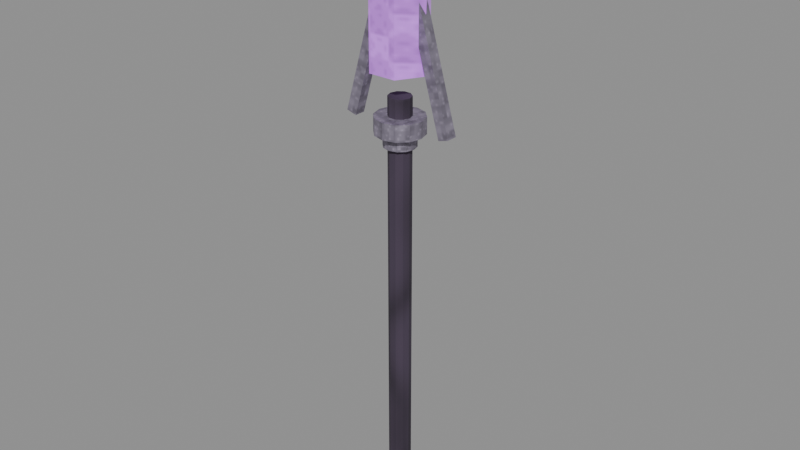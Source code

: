 # Source: staff-seidr-crystal.blend  (saved by Blender 5.0.118; exported with 4.5.12 LTS)
import bpy
from mathutils import Matrix  # noqa: F401  (used for matrix-valued properties, if any)

bpy.ops.wm.read_factory_settings(use_empty=True)
scene = bpy.context.scene
scene.name = 'Scene'

# ---- images (referenced by path relative to the original .blend; pixels are not part of the script)
import os
ASSET_DIR = os.environ.get("B2B_ASSET_DIR", "")  # directory of the original .blend (textures are referenced by path, not embedded)
HERE = os.path.dirname(os.path.abspath(__file__))  # packed textures are extracted next to this script under _unpacked/

def load_image(name, relpath, width, height, colorspace="sRGB"):
    """Load a texture the original file referenced (path relative to the .blend, or extracted next to this script)."""
    p = next((c for c in (os.path.join(HERE, relpath), os.path.join(ASSET_DIR, relpath)) if relpath and os.path.exists(c)), "")
    if p:
        img = bpy.data.images.load(p, check_existing=True)
        img.name = name
    else:  # same state as the original file: an image datablock whose file is absent (Cycles renders it pink)
        img = bpy.data.images.new(name, width, height)
        img.source = "FILE"
        img.filepath = "//" + (relpath or name)
    img.colorspace_settings.name = colorspace
    return img
img_magenheim_surface_timber = load_image('magenheim.surface.timber', '_unpacked/2ef9a5accc0e42b6.2da1f34a.png', 64, 64, 'sRGB')
img_magenheim_surface_metal = load_image('magenheim.surface.metal', '_unpacked/92bb42208b3e85ca.01f1a9b4.png', 64, 64, 'sRGB')
img_magenheim_surface_crystal = load_image('magenheim.surface.crystal', '_unpacked/13aac57fc9315b39.0b82ce2e.png', 64, 64, 'sRGB')

# ---- materials (node trees are filled in below, after node groups)
mat_magenheim_seidr_black_wood = bpy.data.materials.new('magenheim.seidr.black-wood')
mat_magenheim_seidr_black_wood.use_backface_culling = True
mat_magenheim_seidr_rune_silver = bpy.data.materials.new('magenheim.seidr.rune-silver')
mat_magenheim_seidr_rune_silver.use_backface_culling = True
mat_magenheim_seidr_seidr_violet_crystal = bpy.data.materials.new('magenheim.seidr.seidr-violet-crystal')
mat_magenheim_seidr_seidr_violet_crystal.use_backface_culling = True
mat_magenheim_seidr_seidr_pale_eitr_crystal = bpy.data.materials.new('magenheim.seidr.seidr-pale-eitr-crystal')
mat_magenheim_seidr_seidr_pale_eitr_crystal.use_backface_culling = True

# ---- material node trees
mat_magenheim_seidr_black_wood.use_nodes = True; mat_magenheim_seidr_black_wood.node_tree.nodes.clear()
_N = mat_magenheim_seidr_black_wood.node_tree.nodes; _L = mat_magenheim_seidr_black_wood.node_tree.links
n0 = _N.new('ShaderNodeBsdfPrincipled'); n0.name = 'Principled BSDF'; n0.location = (-200, 100)
n0.inputs[2].default_value = 0.88
n0.inputs[27].default_value = (0.0, 0.0, 0.0, 1.0)
n0.inputs[28].default_value = 1.0
n1 = _N.new('ShaderNodeOutputMaterial'); n1.name = 'Material Output'; n1.location = (200, 100)
n2 = _N.new('ShaderNodeTexImage'); n2.name = 'Image Texture'; n2.location = (0, 0)
n2.image = img_magenheim_surface_timber
n3 = _N.new('ShaderNodeMixRGB'); n3.name = 'Mix (Legacy)'; n3.location = (0, 0)
n3.blend_type = 'MULTIPLY'
n3.inputs[0].default_value = 1.0
n3.inputs[2].default_value = (0.1, 0.07, 0.12, 1.0)
_L.new(n0.outputs[0], n1.inputs[0])
_L.new(n2.outputs[0], n3.inputs[1])
_L.new(n3.outputs[0], n0.inputs[0])
n1.is_active_output = True
mat_magenheim_seidr_rune_silver.use_nodes = True; mat_magenheim_seidr_rune_silver.node_tree.nodes.clear()
_N = mat_magenheim_seidr_rune_silver.node_tree.nodes; _L = mat_magenheim_seidr_rune_silver.node_tree.links
n0 = _N.new('ShaderNodeBsdfPrincipled'); n0.name = 'Principled BSDF'; n0.location = (-200, 100)
n0.inputs[1].default_value = 0.55
n0.inputs[2].default_value = 0.62
n0.inputs[27].default_value = (0.0, 0.0, 0.0, 1.0)
n0.inputs[28].default_value = 1.0
n1 = _N.new('ShaderNodeOutputMaterial'); n1.name = 'Material Output'; n1.location = (200, 100)
n2 = _N.new('ShaderNodeTexImage'); n2.name = 'Image Texture'; n2.location = (0, 0)
n2.image = img_magenheim_surface_metal
n3 = _N.new('ShaderNodeMixRGB'); n3.name = 'Mix (Legacy)'; n3.location = (0, 0)
n3.blend_type = 'MULTIPLY'
n3.inputs[0].default_value = 1.0
n3.inputs[2].default_value = (0.54, 0.48, 0.62, 1.0)
_L.new(n0.outputs[0], n1.inputs[0])
_L.new(n2.outputs[0], n3.inputs[1])
_L.new(n3.outputs[0], n0.inputs[0])
n1.is_active_output = True
mat_magenheim_seidr_seidr_violet_crystal.use_nodes = True; mat_magenheim_seidr_seidr_violet_crystal.node_tree.nodes.clear()
_N = mat_magenheim_seidr_seidr_violet_crystal.node_tree.nodes; _L = mat_magenheim_seidr_seidr_violet_crystal.node_tree.links
n0 = _N.new('ShaderNodeBsdfPrincipled'); n0.name = 'Principled BSDF'; n0.location = (-200, 100)
n0.inputs[1].default_value = 0.02
n0.inputs[2].default_value = 0.26
n0.inputs[27].default_value = (0.2604, 0.084, 0.399, 1.0)
n0.inputs[28].default_value = 1.0
n1 = _N.new('ShaderNodeOutputMaterial'); n1.name = 'Material Output'; n1.location = (200, 100)
n2 = _N.new('ShaderNodeTexImage'); n2.name = 'Image Texture'; n2.location = (0, 0)
n2.image = img_magenheim_surface_crystal
n3 = _N.new('ShaderNodeMixRGB'); n3.name = 'Mix (Legacy)'; n3.location = (0, 0)
n3.blend_type = 'MULTIPLY'
n3.inputs[0].default_value = 1.0
n3.inputs[2].default_value = (0.62, 0.2, 0.95, 1.0)
_L.new(n0.outputs[0], n1.inputs[0])
_L.new(n2.outputs[0], n3.inputs[1])
_L.new(n3.outputs[0], n0.inputs[0])
n1.is_active_output = True
mat_magenheim_seidr_seidr_pale_eitr_crystal.use_nodes = True; mat_magenheim_seidr_seidr_pale_eitr_crystal.node_tree.nodes.clear()
_N = mat_magenheim_seidr_seidr_pale_eitr_crystal.node_tree.nodes; _L = mat_magenheim_seidr_seidr_pale_eitr_crystal.node_tree.links
n0 = _N.new('ShaderNodeBsdfPrincipled'); n0.name = 'Principled BSDF'; n0.location = (-200, 100)
n0.inputs[1].default_value = 0.01
n0.inputs[2].default_value = 0.14
n0.inputs[27].default_value = (0.581, 0.434, 0.7, 1.0)
n0.inputs[28].default_value = 1.0
n1 = _N.new('ShaderNodeOutputMaterial'); n1.name = 'Material Output'; n1.location = (200, 100)
n2 = _N.new('ShaderNodeTexImage'); n2.name = 'Image Texture'; n2.location = (0, 0)
n2.image = img_magenheim_surface_crystal
n3 = _N.new('ShaderNodeMixRGB'); n3.name = 'Mix (Legacy)'; n3.location = (0, 0)
n3.blend_type = 'MULTIPLY'
n3.inputs[0].default_value = 1.0
n3.inputs[2].default_value = (0.83, 0.62, 1.0, 1.0)
_L.new(n0.outputs[0], n1.inputs[0])
_L.new(n2.outputs[0], n3.inputs[1])
_L.new(n3.outputs[0], n0.inputs[0])
n1.is_active_output = True

# ---- meshes
me_shaft = bpy.data.meshes.new('shaft')
me_shaft.from_pydata([(0.038, -1.863e-09, -0.74), (0.038, -1.863e-09, 0.74), (0.03074, -0.02234, -0.74), (0.03074, -0.02234, 0.74), (0.01174, -0.03614, -0.74), (0.01174, -0.03614, 0.74), (-0.01174, -0.03614, -0.74), (-0.01174, -0.03614, 0.74), (-0.03074, -0.02234, -0.74), (-0.03074, -0.02234, 0.74), (-0.038, 1.459e-09, -0.74), (-0.038, 1.459e-09, 0.74), (-0.03074, 0.02234, -0.74), (-0.03074, 0.02234, 0.74), (-0.01174, 0.03614, -0.74), (-0.01174, 0.03614, 0.74), (0.01174, 0.03614, -0.74), (0.01174, 0.03614, 0.74), (0.03074, 0.02234, -0.74), (0.03074, 0.02234, 0.74), (0.0, -1.863e-09, -0.74), (0.0, -1.863e-09, 0.74)], [], [(0, 1, 3), (0, 3, 2), (20, 0, 2), (21, 3, 1), (2, 3, 5), (2, 5, 4), (20, 2, 4), (21, 5, 3), (4, 5, 7), (4, 7, 6), (20, 4, 6), (21, 7, 5), (6, 7, 9), (6, 9, 8), (20, 6, 8), (21, 9, 7), (8, 9, 11), (8, 11, 10), (20, 8, 10), (21, 11, 9), (10, 11, 13), (10, 13, 12), (20, 10, 12), (21, 13, 11), (12, 13, 15), (12, 15, 14), (20, 12, 14), (21, 15, 13), (14, 15, 17), (14, 17, 16), (20, 14, 16), (21, 17, 15), (16, 17, 19), (16, 19, 18), (20, 16, 18), (21, 19, 17), (18, 19, 1), (18, 1, 0), (20, 18, 0), (21, 1, 19)])
_uv = me_shaft.uv_layers.new(name='UVMap')
_uv.uv.foreach_set('vector', [0.002108, 0.9979, 0.002108, 0.002108, 0.01489, 0.002108, 0.002108, 0.9979, 0.01489, 0.002108, 0.01489, 0.9979, 0.1832, 0.08303, 0.1589, 0.07512, 0.1682, 0.06234, 0.1832, 0.02768, 0.1982, 0.006991, 0.2075, 0.01977, 0.01489, 0.9979, 0.01489, 0.002108, 0.03069, 0.002108, 0.01489, 0.9979, 0.03069, 0.002108, 0.03069, 0.9979, 0.1832, 0.08303, 0.1682, 0.06234, 0.1832, 0.05746, 0.1832, 0.02768, 0.1832, 0.002108, 0.1982, 0.006991, 0.03069, 0.9979, 0.03069, 0.002108, 0.04348, 0.002108, 0.03069, 0.9979, 0.04348, 0.002108, 0.04348, 0.9979, 0.1832, 0.08303, 0.1832, 0.05746, 0.1982, 0.06234, 0.1832, 0.02768, 0.1682, 0.006991, 0.1832, 0.002108, 0.04769, 0.9979, 0.04769, 0.002108, 0.06048, 0.002108, 0.04769, 0.9979, 0.06048, 0.002108, 0.06048, 0.9979, 0.1832, 0.08303, 0.1982, 0.06234, 0.2075, 0.07512, 0.1832, 0.02768, 0.1589, 0.01977, 0.1682, 0.006991, 0.06048, 0.9979, 0.06048, 0.002108, 0.07628, 0.002108, 0.06048, 0.9979, 0.07628, 0.002108, 0.07628, 0.9979, 0.1832, 0.08303, 0.2075, 0.07512, 0.2075, 0.09093, 0.1832, 0.02768, 0.1589, 0.03558, 0.1589, 0.01977, 0.07628, 0.9979, 0.07628, 0.002108, 0.08906, 0.002108, 0.07628, 0.9979, 0.08906, 0.002108, 0.08906, 0.9979, 0.1832, 0.08303, 0.2075, 0.09093, 0.1982, 0.1037, 0.1832, 0.02768, 0.1682, 0.04836, 0.1589, 0.03558, 0.09328, 0.9979, 0.09328, 0.002108, 0.1091, 0.002108, 0.09328, 0.9979, 0.1091, 0.002108, 0.1091, 0.9979, 0.1832, 0.08303, 0.1982, 0.1037, 0.1832, 0.1086, 0.1832, 0.02768, 0.1832, 0.05324, 0.1682, 0.04836, 0.1091, 0.9979, 0.1091, 0.002108, 0.1219, 0.002108, 0.1091, 0.9979, 0.1219, 0.002108, 0.1219, 0.9979, 0.1832, 0.08303, 0.1832, 0.1086, 0.1682, 0.1037, 0.1832, 0.02768, 0.1982, 0.04836, 0.1832, 0.05324, 0.1261, 0.9979, 0.1261, 0.002108, 0.1389, 0.002108, 0.1261, 0.9979, 0.1389, 0.002108, 0.1389, 0.9979, 0.1832, 0.08303, 0.1682, 0.1037, 0.1589, 0.09093, 0.1832, 0.02768, 0.2075, 0.03558, 0.1982, 0.04836, 0.1389, 0.9979, 0.1389, 0.002108, 0.1547, 0.002108, 0.1389, 0.9979, 0.1547, 0.002108, 0.1547, 0.9979, 0.1832, 0.08303, 0.1589, 0.09093, 0.1589, 0.07512, 0.1832, 0.02768, 0.2075, 0.01977, 0.2075, 0.03558])
me_shaft.materials.append(mat_magenheim_seidr_black_wood)
me_shaft.update()
me_pommel = bpy.data.meshes.new('pommel')
me_pommel.from_pydata([(0.05244, 0.0, -0.05), (0.05244, 0.0, 0.05), (0.04541, -0.02622, -0.05), (0.04541, -0.02622, 0.05), (0.02622, -0.04541, -0.05), (0.02622, -0.04541, 0.05), (-2.292e-09, -0.05244, -0.05), (-2.292e-09, -0.05244, 0.05), (-0.02622, -0.04541, -0.05), (-0.02622, -0.04541, 0.05), (-0.04541, -0.02622, -0.05), (-0.04541, -0.02622, 0.05), (-0.05244, 4.584e-09, -0.05), (-0.05244, 4.584e-09, 0.05), (-0.04541, 0.02622, -0.05), (-0.04541, 0.02622, 0.05), (-0.02622, 0.04541, -0.05), (-0.02622, 0.04541, 0.05), (6.253e-10, 0.05244, -0.05), (6.253e-10, 0.05244, 0.05), (0.02622, 0.04541, -0.05), (0.02622, 0.04541, 0.05), (0.04541, 0.02622, -0.05), (0.04541, 0.02622, 0.05), (0.0, 0.0, -0.05), (0.0, 0.0, 0.05)], [], [(0, 1, 3), (0, 3, 2), (24, 0, 2), (25, 3, 1), (2, 3, 5), (2, 5, 4), (24, 2, 4), (25, 5, 3), (4, 5, 7), (4, 7, 6), (24, 4, 6), (25, 7, 5), (6, 7, 9), (6, 9, 8), (24, 6, 8), (25, 9, 7), (8, 9, 11), (8, 11, 10), (24, 8, 10), (25, 11, 9), (10, 11, 13), (10, 13, 12), (24, 10, 12), (25, 13, 11), (12, 13, 15), (12, 15, 14), (24, 12, 14), (25, 15, 13), (14, 15, 17), (14, 17, 16), (24, 14, 16), (25, 17, 15), (16, 17, 19), (16, 19, 18), (24, 16, 18), (25, 19, 17), (18, 19, 21), (18, 21, 20), (24, 18, 20), (25, 21, 19), (20, 21, 23), (20, 23, 22), (24, 20, 22), (25, 23, 21), (22, 23, 1), (22, 1, 0), (24, 22, 0), (25, 1, 23)])
_uv = me_pommel.uv_layers.new(name='UVMap')
_uv.uv.foreach_set('vector', [0.7982, 0.3931, 0.7982, 0.005305, 0.9035, 0.005305, 0.7982, 0.3931, 0.9035, 0.005305, 0.9035, 0.3931, 0.2018, 0.2018, 0.1491, 0.005305, 0.2544, 0.005305, 0.2018, 0.6053, 0.3982, 0.5526, 0.3982, 0.6579, 0.9035, 0.3931, 0.9035, 0.005305, 0.9947, 0.005305, 0.9035, 0.3931, 0.9947, 0.005305, 0.9947, 0.3931, 0.2018, 0.2018, 0.2544, 0.005305, 0.3456, 0.05794, 0.2018, 0.6053, 0.3456, 0.4615, 0.3982, 0.5526, 0.4088, 0.3931, 0.4088, 0.005305, 0.5, 0.005305, 0.4088, 0.3931, 0.5, 0.005305, 0.5, 0.3931, 0.2018, 0.2018, 0.3456, 0.05794, 0.3982, 0.1491, 0.2018, 0.6053, 0.2544, 0.4088, 0.3456, 0.4615, 0.5, 0.3931, 0.5, 0.005305, 0.6053, 0.005305, 0.5, 0.3931, 0.6053, 0.005305, 0.6053, 0.3931, 0.2018, 0.2018, 0.3982, 0.1491, 0.3982, 0.2544, 0.2018, 0.6053, 0.1491, 0.4088, 0.2544, 0.4088, 0.6053, 0.3931, 0.6053, 0.005305, 0.6965, 0.005305, 0.6053, 0.3931, 0.6965, 0.005305, 0.6965, 0.3931, 0.2018, 0.2018, 0.3982, 0.2544, 0.3456, 0.3456, 0.2018, 0.6053, 0.05794, 0.4615, 0.1491, 0.4088, 0.7071, 0.7916, 0.7071, 0.4038, 0.7982, 0.4038, 0.7071, 0.7916, 0.7982, 0.4038, 0.7982, 0.7916, 0.2018, 0.2018, 0.3456, 0.3456, 0.2544, 0.3982, 0.2018, 0.6053, 0.005305, 0.5526, 0.05794, 0.4615, 0.7982, 0.7916, 0.7982, 0.4038, 0.9035, 0.4038, 0.7982, 0.7916, 0.9035, 0.4038, 0.9035, 0.7916, 0.2018, 0.2018, 0.2544, 0.3982, 0.1491, 0.3982, 0.2018, 0.6053, 0.005305, 0.6579, 0.005305, 0.5526, 0.9035, 0.7916, 0.9035, 0.4038, 0.9947, 0.4038, 0.9035, 0.7916, 0.9947, 0.4038, 0.9947, 0.7916, 0.2018, 0.2018, 0.1491, 0.3982, 0.05794, 0.3456, 0.2018, 0.6053, 0.05794, 0.7491, 0.005305, 0.6579, 0.4088, 0.7916, 0.4088, 0.4038, 0.5, 0.4038, 0.4088, 0.7916, 0.5, 0.4038, 0.5, 0.7916, 0.2018, 0.2018, 0.05794, 0.3456, 0.005305, 0.2544, 0.2018, 0.6053, 0.1491, 0.8017, 0.05794, 0.7491, 0.5, 0.7916, 0.5, 0.4038, 0.6053, 0.4038, 0.5, 0.7916, 0.6053, 0.4038, 0.6053, 0.7916, 0.2018, 0.2018, 0.005305, 0.2544, 0.005305, 0.1491, 0.2018, 0.6053, 0.2544, 0.8017, 0.1491, 0.8017, 0.6053, 0.7916, 0.6053, 0.4038, 0.6965, 0.4038, 0.6053, 0.7916, 0.6965, 0.4038, 0.6965, 0.7916, 0.2018, 0.2018, 0.005305, 0.1491, 0.05794, 0.05794, 0.2018, 0.6053, 0.3456, 0.7491, 0.2544, 0.8017, 0.7071, 0.3931, 0.7071, 0.005305, 0.7982, 0.005305, 0.7071, 0.3931, 0.7982, 0.005305, 0.7982, 0.3931, 0.2018, 0.2018, 0.05794, 0.05794, 0.1491, 0.005305, 0.2018, 0.6053, 0.3982, 0.6579, 0.3456, 0.7491])
me_pommel.materials.append(mat_magenheim_seidr_rune_silver)
me_pommel.update()
me_neck = bpy.data.meshes.new('neck')
me_neck.from_pydata([(0.05396, 0.0, -0.03), (0.05396, 0.0, 0.03), (0.04673, -0.02698, -0.03), (0.04673, -0.02698, 0.03), (0.02698, -0.04673, -0.03), (0.02698, -0.04673, 0.03), (-2.359e-09, -0.05396, -0.03), (-2.359e-09, -0.05396, 0.03), (-0.02698, -0.04673, -0.03), (-0.02698, -0.04673, 0.03), (-0.04673, -0.02698, -0.03), (-0.04673, -0.02698, 0.03), (-0.05396, 4.717e-09, -0.03), (-0.05396, 4.717e-09, 0.03), (-0.04673, 0.02698, -0.03), (-0.04673, 0.02698, 0.03), (-0.02698, 0.04673, -0.03), (-0.02698, 0.04673, 0.03), (6.435e-10, 0.05396, -0.03), (6.435e-10, 0.05396, 0.03), (0.02698, 0.04673, -0.03), (0.02698, 0.04673, 0.03), (0.04673, 0.02698, -0.03), (0.04673, 0.02698, 0.03), (0.0, 0.0, -0.03), (0.0, 0.0, 0.03)], [], [(0, 1, 3), (0, 3, 2), (24, 0, 2), (25, 3, 1), (2, 3, 5), (2, 5, 4), (24, 2, 4), (25, 5, 3), (4, 5, 7), (4, 7, 6), (24, 4, 6), (25, 7, 5), (6, 7, 9), (6, 9, 8), (24, 6, 8), (25, 9, 7), (8, 9, 11), (8, 11, 10), (24, 8, 10), (25, 11, 9), (10, 11, 13), (10, 13, 12), (24, 10, 12), (25, 13, 11), (12, 13, 15), (12, 15, 14), (24, 12, 14), (25, 15, 13), (14, 15, 17), (14, 17, 16), (24, 14, 16), (25, 17, 15), (16, 17, 19), (16, 19, 18), (24, 16, 18), (25, 19, 17), (18, 19, 21), (18, 21, 20), (24, 18, 20), (25, 21, 19), (20, 21, 23), (20, 23, 22), (24, 20, 22), (25, 23, 21), (22, 23, 1), (22, 1, 0), (24, 22, 0), (25, 1, 23)])
_uv = me_neck.uv_layers.new(name='UVMap')
_uv.uv.foreach_set('vector', [0.7252, 0.2304, 0.466, 0.2304, 0.466, 0.1097, 0.7252, 0.2304, 0.466, 0.1097, 0.7252, 0.1097, 0.2304, 0.2304, 0.17, 0.005176, 0.2907, 0.005176, 0.2304, 0.6912, 0.4556, 0.6308, 0.4556, 0.7515, 0.7252, 0.1097, 0.466, 0.1097, 0.466, 0.005176, 0.7252, 0.1097, 0.466, 0.005176, 0.7252, 0.005176, 0.2304, 0.2304, 0.2907, 0.005176, 0.3953, 0.06552, 0.2304, 0.6912, 0.3953, 0.5263, 0.4556, 0.6308, 0.9948, 0.3349, 0.7356, 0.3349, 0.7356, 0.2304, 0.9948, 0.3349, 0.7356, 0.2304, 0.9948, 0.2304, 0.2304, 0.2304, 0.3953, 0.06552, 0.4556, 0.17, 0.2304, 0.6912, 0.2907, 0.466, 0.3953, 0.5263, 0.9948, 0.2304, 0.7356, 0.2304, 0.7356, 0.1097, 0.9948, 0.2304, 0.7356, 0.1097, 0.9948, 0.1097, 0.2304, 0.2304, 0.4556, 0.17, 0.4556, 0.2907, 0.2304, 0.6912, 0.17, 0.466, 0.2907, 0.466, 0.9948, 0.1097, 0.7356, 0.1097, 0.7356, 0.005176, 0.9948, 0.1097, 0.7356, 0.005176, 0.9948, 0.005176, 0.2304, 0.2304, 0.4556, 0.2907, 0.3953, 0.3953, 0.2304, 0.6912, 0.06552, 0.5263, 0.17, 0.466, 0.9948, 0.675, 0.7356, 0.675, 0.7356, 0.5705, 0.9948, 0.675, 0.7356, 0.5705, 0.9948, 0.5705, 0.2304, 0.2304, 0.3953, 0.3953, 0.2907, 0.4556, 0.2304, 0.6912, 0.005176, 0.6308, 0.06552, 0.5263, 0.9948, 0.5705, 0.7356, 0.5705, 0.7356, 0.4498, 0.9948, 0.5705, 0.7356, 0.4498, 0.9948, 0.4498, 0.2304, 0.2304, 0.2907, 0.4556, 0.17, 0.4556, 0.2304, 0.6912, 0.005176, 0.7515, 0.005176, 0.6308, 0.9948, 0.4498, 0.7356, 0.4498, 0.7356, 0.3453, 0.9948, 0.4498, 0.7356, 0.3453, 0.9948, 0.3453, 0.2304, 0.2304, 0.17, 0.4556, 0.06552, 0.3953, 0.2304, 0.6912, 0.06552, 0.856, 0.005176, 0.7515, 0.7252, 0.675, 0.466, 0.675, 0.466, 0.5705, 0.7252, 0.675, 0.466, 0.5705, 0.7252, 0.5705, 0.2304, 0.2304, 0.06552, 0.3953, 0.005176, 0.2907, 0.2304, 0.6912, 0.17, 0.9164, 0.06552, 0.856, 0.7252, 0.5705, 0.466, 0.5705, 0.466, 0.4498, 0.7252, 0.5705, 0.466, 0.4498, 0.7252, 0.4498, 0.2304, 0.2304, 0.005176, 0.2907, 0.005176, 0.17, 0.2304, 0.6912, 0.2907, 0.9164, 0.17, 0.9164, 0.7252, 0.4498, 0.466, 0.4498, 0.466, 0.3453, 0.7252, 0.4498, 0.466, 0.3453, 0.7252, 0.3453, 0.2304, 0.2304, 0.005176, 0.17, 0.06552, 0.06552, 0.2304, 0.6912, 0.3953, 0.856, 0.2907, 0.9164, 0.7252, 0.3349, 0.466, 0.3349, 0.466, 0.2304, 0.7252, 0.3349, 0.466, 0.2304, 0.7252, 0.2304, 0.2304, 0.2304, 0.06552, 0.06552, 0.17, 0.005176, 0.2304, 0.6912, 0.4556, 0.7515, 0.3953, 0.856])
me_neck.materials.append(mat_magenheim_seidr_rune_silver)
me_neck.update()
me_binding = bpy.data.meshes.new('binding')
me_binding.from_pydata([(0.082, 0.0, -0.0275), (0.082, 0.0, 0.0275), (0.07101, -0.041, -0.0275), (0.07101, -0.041, 0.0275), (0.041, -0.07101, -0.0275), (0.041, -0.07101, 0.0275), (-3.584e-09, -0.082, -0.0275), (-3.584e-09, -0.082, 0.0275), (-0.041, -0.07101, -0.0275), (-0.041, -0.07101, 0.0275), (-0.07101, -0.041, -0.0275), (-0.07101, -0.041, 0.0275), (-0.082, 7.169e-09, -0.0275), (-0.082, 7.169e-09, 0.0275), (-0.07101, 0.041, -0.0275), (-0.07101, 0.041, 0.0275), (-0.041, 0.07101, -0.0275), (-0.041, 0.07101, 0.0275), (9.778e-10, 0.082, -0.0275), (9.778e-10, 0.082, 0.0275), (0.041, 0.07101, -0.0275), (0.041, 0.07101, 0.0275), (0.07101, 0.041, -0.0275), (0.07101, 0.041, 0.0275), (0.0, 0.0, -0.0275), (0.0, 0.0, 0.0275)], [], [(0, 1, 3), (0, 3, 2), (24, 0, 2), (25, 3, 1), (2, 3, 5), (2, 5, 4), (24, 2, 4), (25, 5, 3), (4, 5, 7), (4, 7, 6), (24, 4, 6), (25, 7, 5), (6, 7, 9), (6, 9, 8), (24, 6, 8), (25, 9, 7), (8, 9, 11), (8, 11, 10), (24, 8, 10), (25, 11, 9), (10, 11, 13), (10, 13, 12), (24, 10, 12), (25, 13, 11), (12, 13, 15), (12, 15, 14), (24, 12, 14), (25, 15, 13), (14, 15, 17), (14, 17, 16), (24, 14, 16), (25, 17, 15), (16, 17, 19), (16, 19, 18), (24, 16, 18), (25, 19, 17), (18, 19, 21), (18, 21, 20), (24, 18, 20), (25, 21, 19), (20, 21, 23), (20, 23, 22), (24, 20, 22), (25, 23, 21), (22, 23, 1), (22, 1, 0), (24, 22, 0), (25, 1, 23)])
_uv = me_binding.uv_layers.new(name='UVMap')
_uv.uv.foreach_set('vector', [0.8551, 0.4873, 0.6849, 0.4873, 0.6849, 0.3736, 0.8551, 0.4873, 0.6849, 0.3736, 0.8551, 0.3736, 0.25, 0.25, 0.1843, 0.004922, 0.3157, 0.004922, 0.25, 0.75, 0.4951, 0.6843, 0.4951, 0.8157, 0.6751, 0.3637, 0.5049, 0.3637, 0.5049, 0.25, 0.6751, 0.3637, 0.5049, 0.25, 0.6751, 0.25, 0.25, 0.25, 0.3157, 0.004922, 0.4294, 0.07059, 0.25, 0.75, 0.4294, 0.5706, 0.4951, 0.6843, 0.6751, 0.25, 0.5049, 0.25, 0.5049, 0.1187, 0.6751, 0.25, 0.5049, 0.1187, 0.6751, 0.1187, 0.25, 0.25, 0.4294, 0.07059, 0.4951, 0.1843, 0.25, 0.75, 0.3157, 0.5049, 0.4294, 0.5706, 0.6751, 0.1187, 0.5049, 0.1187, 0.5049, 0.004922, 0.6751, 0.1187, 0.5049, 0.004922, 0.6751, 0.004922, 0.25, 0.25, 0.4951, 0.1843, 0.4951, 0.3157, 0.25, 0.75, 0.1843, 0.5049, 0.3157, 0.5049, 0.6751, 0.7324, 0.5049, 0.7324, 0.5049, 0.6187, 0.6751, 0.7324, 0.5049, 0.6187, 0.6751, 0.6187, 0.25, 0.25, 0.4951, 0.3157, 0.4294, 0.4294, 0.25, 0.75, 0.07059, 0.5706, 0.1843, 0.5049, 0.6751, 0.6187, 0.5049, 0.6187, 0.5049, 0.4873, 0.6751, 0.6187, 0.5049, 0.4873, 0.6751, 0.4873, 0.25, 0.25, 0.4294, 0.4294, 0.3157, 0.4951, 0.25, 0.75, 0.004922, 0.6843, 0.07059, 0.5706, 0.6751, 0.4873, 0.5049, 0.4873, 0.5049, 0.3736, 0.6751, 0.4873, 0.5049, 0.3736, 0.6751, 0.3736, 0.25, 0.25, 0.3157, 0.4951, 0.1843, 0.4951, 0.25, 0.75, 0.004922, 0.8157, 0.004922, 0.6843, 0.8551, 0.3637, 0.6849, 0.3637, 0.6849, 0.25, 0.8551, 0.3637, 0.6849, 0.25, 0.8551, 0.25, 0.25, 0.25, 0.1843, 0.4951, 0.07059, 0.4294, 0.25, 0.75, 0.07059, 0.9294, 0.004922, 0.8157, 0.8551, 0.25, 0.6849, 0.25, 0.6849, 0.1187, 0.8551, 0.25, 0.6849, 0.1187, 0.8551, 0.1187, 0.25, 0.25, 0.07059, 0.4294, 0.004922, 0.3157, 0.25, 0.75, 0.1843, 0.9951, 0.07059, 0.9294, 0.8551, 0.1187, 0.6849, 0.1187, 0.6849, 0.004922, 0.8551, 0.1187, 0.6849, 0.004922, 0.8551, 0.004922, 0.25, 0.25, 0.004922, 0.3157, 0.004922, 0.1843, 0.25, 0.75, 0.3157, 0.9951, 0.1843, 0.9951, 0.8551, 0.7324, 0.6849, 0.7324, 0.6849, 0.6187, 0.8551, 0.7324, 0.6849, 0.6187, 0.8551, 0.6187, 0.25, 0.25, 0.004922, 0.1843, 0.07059, 0.07059, 0.25, 0.75, 0.4294, 0.9294, 0.3157, 0.9951, 0.8551, 0.6187, 0.6849, 0.6187, 0.6849, 0.4873, 0.8551, 0.6187, 0.6849, 0.4873, 0.8551, 0.4873, 0.25, 0.25, 0.07059, 0.07059, 0.1843, 0.004922, 0.25, 0.75, 0.4951, 0.8157, 0.4294, 0.9294])
me_binding.materials.append(mat_magenheim_seidr_rune_silver)
me_binding.update()
me_fork_left = bpy.data.meshes.new('fork-left')
me_fork_left.from_pydata([(-0.07519, 0.019, -0.1969), (-0.04058, 0.019, -0.2068), (0.07519, 0.019, 0.1969), (0.04058, 0.019, 0.2068), (-0.07519, -0.019, -0.1969), (-0.04058, -0.019, -0.2068), (0.07519, -0.019, 0.1969), (0.04058, -0.019, 0.2068)], [], [(0, 2, 1), (0, 3, 2), (4, 5, 6), (4, 6, 7), (0, 1, 5), (0, 5, 4), (3, 7, 6), (3, 6, 2), (1, 2, 6), (1, 6, 5), (0, 4, 7), (0, 7, 3)])
_uv = me_fork_left.uv_layers.new(name='UVMap')
_uv.uv.foreach_set('vector', [0.1967, 0.9966, 0.2818, 0.003385, 0.2818, 0.9966, 0.1967, 0.9966, 0.1967, 0.003385, 0.2818, 0.003385, 0.3737, 0.9966, 0.2886, 0.9966, 0.2886, 0.003385, 0.3737, 0.9966, 0.2886, 0.003385, 0.3737, 0.003385, 0.3805, 0.003385, 0.4656, 0.003385, 0.4656, 0.09325, 0.3805, 0.003385, 0.4656, 0.09325, 0.3805, 0.09325, 0.3805, 0.1899, 0.3805, 0.1, 0.4656, 0.1, 0.3805, 0.1899, 0.4656, 0.1, 0.4656, 0.1899, 0.003385, 0.9966, 0.003385, 0.003385, 0.09325, 0.003385, 0.003385, 0.9966, 0.09325, 0.003385, 0.09325, 0.9966, 0.1899, 0.9966, 0.1, 0.9966, 0.1, 0.003385, 0.1899, 0.9966, 0.1, 0.003385, 0.1899, 0.003385])
me_fork_left.materials.append(mat_magenheim_seidr_rune_silver)
me_fork_left.update()
me_fork_right = bpy.data.meshes.new('fork-right')
me_fork_right.from_pydata([(0.04058, 0.019, -0.2068), (0.07519, 0.019, -0.1969), (-0.04058, 0.019, 0.2068), (-0.07519, 0.019, 0.1969), (0.04058, -0.019, -0.2068), (0.07519, -0.019, -0.1969), (-0.04058, -0.019, 0.2068), (-0.07519, -0.019, 0.1969)], [], [(0, 2, 1), (0, 3, 2), (4, 5, 6), (4, 6, 7), (0, 1, 5), (0, 5, 4), (3, 7, 6), (3, 6, 2), (1, 2, 6), (1, 6, 5), (0, 4, 7), (0, 7, 3)])
_uv = me_fork_right.uv_layers.new(name='UVMap')
_uv.uv.foreach_set('vector', [0.1967, 0.9966, 0.2818, 0.003385, 0.2818, 0.9966, 0.1967, 0.9966, 0.1967, 0.003385, 0.2818, 0.003385, 0.3737, 0.9966, 0.2886, 0.9966, 0.2886, 0.003385, 0.3737, 0.9966, 0.2886, 0.003385, 0.3737, 0.003385, 0.4656, 0.09325, 0.3805, 0.09325, 0.3805, 0.003385, 0.4656, 0.09325, 0.3805, 0.003385, 0.4656, 0.003385, 0.4656, 0.1, 0.4656, 0.1899, 0.3805, 0.1899, 0.4656, 0.1, 0.3805, 0.1899, 0.3805, 0.1, 0.003385, 0.9966, 0.003385, 0.003385, 0.09325, 0.003385, 0.003385, 0.9966, 0.09325, 0.003385, 0.09325, 0.9966, 0.1899, 0.9966, 0.1, 0.9966, 0.1, 0.003385, 0.1899, 0.9966, 0.1, 0.003385, 0.1899, 0.003385])
me_fork_right.materials.append(mat_magenheim_seidr_rune_silver)
me_fork_right.update()
me_spear = bpy.data.meshes.new('spear')
me_spear.from_pydata([(0.095, 0.0, -0.23), (0.095, 0.0, 0.0828), (0.0475, -0.08227, -0.23), (0.0475, -0.08227, 0.0828), (-0.0475, -0.08227, -0.23), (-0.0475, -0.08227, 0.0828), (-0.095, 8.305e-09, -0.23), (-0.095, 8.305e-09, 0.0828), (-0.0475, 0.08227, -0.23), (-0.0475, 0.08227, 0.0828), (0.0475, 0.08227, -0.23), (0.0475, 0.08227, 0.0828), (0.0, 0.0, -0.23), (0.0, 0.0, 0.23)], [], [(0, 1, 3), (0, 3, 2), (12, 0, 2), (13, 3, 1), (2, 3, 5), (2, 5, 4), (12, 2, 4), (13, 5, 3), (4, 5, 7), (4, 7, 6), (12, 4, 6), (13, 7, 5), (6, 7, 9), (6, 9, 8), (12, 6, 8), (13, 9, 7), (8, 9, 11), (8, 11, 10), (12, 8, 10), (13, 11, 9), (10, 11, 1), (10, 1, 0), (12, 10, 0), (13, 1, 11)])
_uv = me_spear.uv_layers.new(name='UVMap')
_uv.uv.foreach_set('vector', [0.003474, 0.8189, 0.003474, 0.2644, 0.08888, 0.2892, 0.003474, 0.8189, 0.08888, 0.2892, 0.08888, 0.8437, 0.8486, 0.1743, 0.8486, 0.003474, 0.9965, 0.08888, 0.1743, 0.003474, 0.08888, 0.2892, 0.003474, 0.2644, 0.08888, 0.8437, 0.08888, 0.2892, 0.2597, 0.2892, 0.08888, 0.8437, 0.2597, 0.2892, 0.2597, 0.8437, 0.8486, 0.1743, 0.9965, 0.08888, 0.9965, 0.2597, 0.1743, 0.003474, 0.2597, 0.2892, 0.08888, 0.2892, 0.2597, 0.8437, 0.2597, 0.2892, 0.3451, 0.2644, 0.2597, 0.8437, 0.3451, 0.2644, 0.3451, 0.8189, 0.8486, 0.1743, 0.9965, 0.2597, 0.8486, 0.3451, 0.1743, 0.003474, 0.3451, 0.2644, 0.2597, 0.2892, 0.3521, 0.8189, 0.3521, 0.2644, 0.4375, 0.2892, 0.3521, 0.8189, 0.4375, 0.2892, 0.4375, 0.8437, 0.8486, 0.1743, 0.8486, 0.3451, 0.7007, 0.2597, 0.5229, 0.003474, 0.4375, 0.2892, 0.3521, 0.2644, 0.4375, 0.8437, 0.4375, 0.2892, 0.6083, 0.2892, 0.4375, 0.8437, 0.6083, 0.2892, 0.6083, 0.8437, 0.8486, 0.1743, 0.7007, 0.2597, 0.7007, 0.08888, 0.5229, 0.003474, 0.6083, 0.2892, 0.4375, 0.2892, 0.6083, 0.8437, 0.6083, 0.2892, 0.6937, 0.2644, 0.6083, 0.8437, 0.6937, 0.2644, 0.6937, 0.8189, 0.8486, 0.1743, 0.7007, 0.08888, 0.8486, 0.003474, 0.5229, 0.003474, 0.6937, 0.2644, 0.6083, 0.2892])
me_spear.materials.append(mat_magenheim_seidr_seidr_violet_crystal)
me_spear.update()
me_tip = bpy.data.meshes.new('tip')
me_tip.from_pydata([(0.04703, 1.863e-09, -0.08), (0.04703, 1.863e-09, 0.0288), (0.0111, -0.04945, -0.08), (0.0111, -0.04945, 0.0288), (-0.04703, -0.03056, -0.08), (-0.04703, -0.03056, 0.0288), (-0.04703, 0.03056, -0.08), (-0.04703, 0.03056, 0.0288), (0.0111, 0.04945, -0.08), (0.0111, 0.04945, 0.0288), (-0.004966, 1.863e-09, -0.08), (-0.004966, 1.863e-09, 0.08)], [], [(0, 1, 3), (0, 3, 2), (10, 0, 2), (11, 3, 1), (2, 3, 5), (2, 5, 4), (10, 2, 4), (11, 5, 3), (4, 5, 7), (4, 7, 6), (10, 4, 6), (11, 7, 5), (6, 7, 9), (6, 9, 8), (10, 6, 8), (11, 9, 7), (8, 9, 1), (8, 1, 0), (10, 8, 0), (11, 1, 9)])
_uv = me_tip.uv_layers.new(name='UVMap')
_uv.uv.foreach_set('vector', [0.00477, 0.5268, 0.00477, 0.1718, 0.2042, 0.1718, 0.00477, 0.5268, 0.2042, 0.1718, 0.2042, 0.5268, 0.3834, 0.6977, 0.331, 0.5363, 0.5207, 0.598, 0.1045, 0.004771, 0.2042, 0.1718, 0.00477, 0.1718, 0.6317, 0.4952, 0.6317, 0.221, 0.8311, 0.221, 0.6317, 0.4952, 0.8311, 0.221, 0.8311, 0.4952, 0.3834, 0.6977, 0.5207, 0.598, 0.5207, 0.7974, 0.7314, 0.004771, 0.8311, 0.221, 0.6317, 0.221, 0.2138, 0.5268, 0.2138, 0.1718, 0.4132, 0.1718, 0.2138, 0.5268, 0.4132, 0.1718, 0.4132, 0.5268, 0.3834, 0.6977, 0.5207, 0.7974, 0.331, 0.859, 0.3135, 0.004771, 0.4132, 0.1718, 0.2138, 0.1718, 0.6317, 0.9952, 0.6317, 0.721, 0.8311, 0.721, 0.6317, 0.9952, 0.8311, 0.721, 0.8311, 0.9952, 0.3834, 0.6977, 0.331, 0.859, 0.2138, 0.6977, 0.7314, 0.5048, 0.8311, 0.721, 0.6317, 0.721, 0.4227, 0.5268, 0.4227, 0.1718, 0.6222, 0.1718, 0.4227, 0.5268, 0.6222, 0.1718, 0.6222, 0.5268, 0.3834, 0.6977, 0.2138, 0.6977, 0.331, 0.5363, 0.5225, 0.004771, 0.6222, 0.1718, 0.4227, 0.1718])
me_tip.materials.append(mat_magenheim_seidr_seidr_pale_eitr_crystal)
me_tip.update()

# ---- objects
ob_shaft = bpy.data.objects.new('shaft', me_shaft)
ob_pommel = bpy.data.objects.new('pommel', me_pommel)
ob_neck = bpy.data.objects.new('neck', me_neck)
ob_binding = bpy.data.objects.new('binding', me_binding)
ob_fork_left = bpy.data.objects.new('fork-left', me_fork_left)
ob_fork_right = bpy.data.objects.new('fork-right', me_fork_right)
ob_spear = bpy.data.objects.new('spear', me_spear)
ob_tip = bpy.data.objects.new('tip', me_tip)

# ---- transforms, parenting, visibility, modifiers, constraints
ob_shaft.location = (0.0, 1.863e-09, -0.08)
ob_pommel.location = (0.0, 0.0, -0.77)
ob_neck.location = (0.0, 0.0, 0.53)
ob_binding.location = (0.0, 0.0, 0.57)
ob_fork_left.location = (-0.12, 0.0, 0.77)
ob_fork_right.location = (0.12, 0.0, 0.77)
ob_spear.location = (0.0, 0.0, 0.97)
ob_tip.location = (0.004966, -1.863e-09, 1.2)

# ---- collection membership
scene.collection.objects.link(ob_shaft)
scene.collection.objects.link(ob_pommel)
scene.collection.objects.link(ob_neck)
scene.collection.objects.link(ob_binding)
scene.collection.objects.link(ob_fork_left)
scene.collection.objects.link(ob_fork_right)
scene.collection.objects.link(ob_spear)
scene.collection.objects.link(ob_tip)

# ---- scene / render settings (as saved in the file)
scene.frame_start = 1; scene.frame_end = 250; scene.frame_set(1)
scene.render.engine = 'BLENDER_EEVEE_NEXT'
scene.render.bake_bias = 0.0
scene.render.bake_samples = 0
scene.cycles.sampling_pattern = 'TABULATED_SOBOL'
scene.eevee.use_volume_custom_range = False
bpy.context.view_layer.update()

# ---- added for rendering (the .blend has no active camera and no usable light): camera, sun + grey world if the file has none
cam_auto = bpy.data.cameras.new('AutoCamera')
cam_auto.lens = 50.0
cam_auto.sensor_width = 36.0
cam_auto.clip_end = 1000.0
ob_auto_camera = bpy.data.objects.new('AutoCamera', cam_auto)
scene.collection.objects.link(ob_auto_camera)
ob_auto_camera.location = (1.98211, -2.37854, 1.81569)
ob_auto_camera.rotation_euler = (1.09748, -7.21219e-08, 0.694738)
scene.camera = ob_auto_camera
light_auto_sun = bpy.data.lights.new('AutoSun', 'SUN')
light_auto_sun.energy = 3.0
light_auto_sun.angle = 0.0523599
ob_auto_sun = bpy.data.objects.new('AutoSun', light_auto_sun)
scene.collection.objects.link(ob_auto_sun)
ob_auto_sun.rotation_euler = (0.872665, 0.174533, 0.523599)
if scene.world is None:
    world_auto = bpy.data.worlds.new('AutoWorld')
    world_auto.color = (0.3, 0.3, 0.3)
    scene.world = world_auto
bpy.context.view_layer.update()
